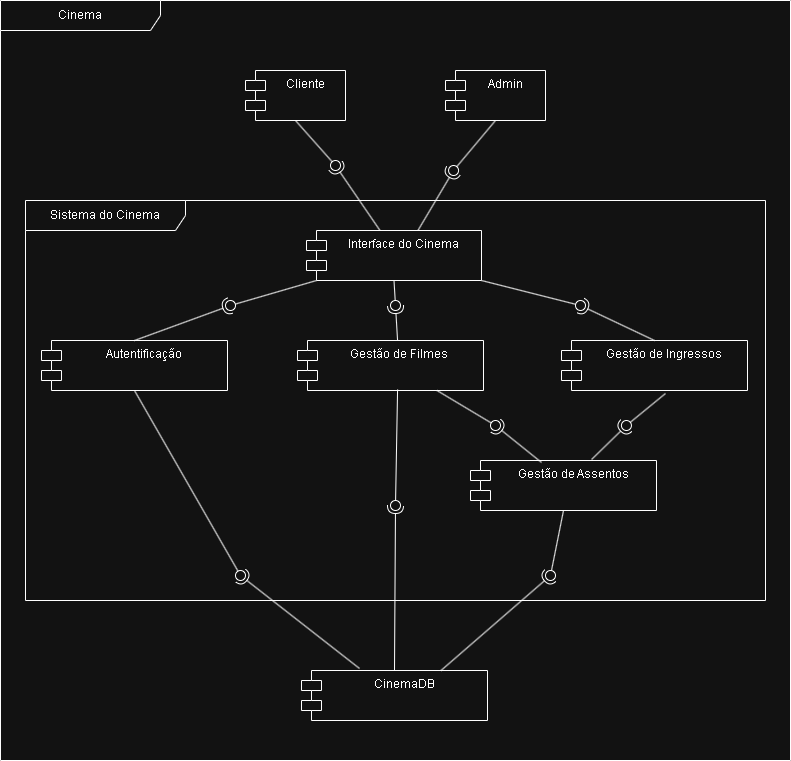

The diagram above was exported from draw.io. Its source (the exported page's mxGraphModel, read from the mxfile embedded in the PNG):
<mxGraphModel dx="1064" dy="796" grid="1" gridSize="10" guides="1" tooltips="1" connect="1" arrows="1" fold="1" page="1" pageScale="1" pageWidth="827" pageHeight="1169" math="0" shadow="0">
  <root>
    <mxCell id="0" />
    <mxCell id="1" parent="0" />
    <mxCell id="8hLAZdzkMH3KJjGjC5Kc-22" parent="1" style="shape=module;align=left;spacingLeft=20;align=center;verticalAlign=top;whiteSpace=wrap;html=1;" value="Cliente" vertex="1">
      <mxGeometry height="50" width="100" x="265" y="160" as="geometry" />
    </mxCell>
    <mxCell id="8hLAZdzkMH3KJjGjC5Kc-27" parent="1" style="shape=module;align=left;spacingLeft=20;align=center;verticalAlign=top;whiteSpace=wrap;html=1;" value="Admin" vertex="1">
      <mxGeometry height="50" width="100" x="465" y="160" as="geometry" />
    </mxCell>
    <mxCell id="8hLAZdzkMH3KJjGjC5Kc-31" parent="1" style="shape=umlFrame;whiteSpace=wrap;html=1;pointerEvents=0;recursiveResize=0;container=1;collapsible=0;width=160;" value="Sistema do Cinema" vertex="1">
      <mxGeometry height="400" width="740" x="45" y="290" as="geometry" />
    </mxCell>
    <mxCell id="8hLAZdzkMH3KJjGjC5Kc-19" parent="8hLAZdzkMH3KJjGjC5Kc-31" style="shape=module;align=left;spacingLeft=20;align=center;verticalAlign=top;whiteSpace=wrap;html=1;" value="Gestão de Filmes&amp;nbsp;" vertex="1">
      <mxGeometry height="50" width="186" x="272" y="140" as="geometry" />
    </mxCell>
    <mxCell id="8hLAZdzkMH3KJjGjC5Kc-24" parent="8hLAZdzkMH3KJjGjC5Kc-31" style="shape=module;align=left;spacingLeft=20;align=center;verticalAlign=top;whiteSpace=wrap;html=1;" value="Autentificação" vertex="1">
      <mxGeometry height="50" width="186" x="16" y="140" as="geometry" />
    </mxCell>
    <mxCell id="8hLAZdzkMH3KJjGjC5Kc-25" parent="8hLAZdzkMH3KJjGjC5Kc-31" style="shape=module;align=left;spacingLeft=20;align=center;verticalAlign=top;whiteSpace=wrap;html=1;" value="Gestão de Ingressos" vertex="1">
      <mxGeometry height="50" width="186" x="536" y="140" as="geometry" />
    </mxCell>
    <mxCell id="8hLAZdzkMH3KJjGjC5Kc-56" edge="1" parent="8hLAZdzkMH3KJjGjC5Kc-31" source="8hLAZdzkMH3KJjGjC5Kc-24" style="rounded=0;orthogonalLoop=1;jettySize=auto;html=1;endArrow=halfCircle;endFill=0;endSize=6;strokeWidth=1;sketch=0;exitX=0.5;exitY=0;exitDx=0;exitDy=0;" target="8hLAZdzkMH3KJjGjC5Kc-58" value="">
      <mxGeometry relative="1" as="geometry">
        <mxPoint x="225" y="105" as="sourcePoint" />
      </mxGeometry>
    </mxCell>
    <mxCell id="8hLAZdzkMH3KJjGjC5Kc-58" parent="8hLAZdzkMH3KJjGjC5Kc-31" style="ellipse;whiteSpace=wrap;html=1;align=center;aspect=fixed;fillColor=none;strokeColor=none;resizable=0;perimeter=centerPerimeter;rotatable=0;allowArrows=0;points=[];outlineConnect=1;" value="" vertex="1">
      <mxGeometry height="10" width="10" x="200" y="100" as="geometry" />
    </mxCell>
    <mxCell id="8hLAZdzkMH3KJjGjC5Kc-59" edge="1" parent="8hLAZdzkMH3KJjGjC5Kc-31" source="8hLAZdzkMH3KJjGjC5Kc-19" style="rounded=0;orthogonalLoop=1;jettySize=auto;html=1;endArrow=halfCircle;endFill=0;endSize=6;strokeWidth=1;sketch=0;exitX=0.538;exitY=0;exitDx=0;exitDy=0;exitPerimeter=0;" target="8hLAZdzkMH3KJjGjC5Kc-61" value="">
      <mxGeometry relative="1" as="geometry">
        <mxPoint x="390" y="105" as="sourcePoint" />
      </mxGeometry>
    </mxCell>
    <mxCell id="8hLAZdzkMH3KJjGjC5Kc-61" parent="8hLAZdzkMH3KJjGjC5Kc-31" style="ellipse;whiteSpace=wrap;html=1;align=center;aspect=fixed;fillColor=none;strokeColor=none;resizable=0;perimeter=centerPerimeter;rotatable=0;allowArrows=0;points=[];outlineConnect=1;" value="" vertex="1">
      <mxGeometry height="10" width="10" x="365" y="100" as="geometry" />
    </mxCell>
    <mxCell id="8hLAZdzkMH3KJjGjC5Kc-62" edge="1" parent="8hLAZdzkMH3KJjGjC5Kc-31" source="8hLAZdzkMH3KJjGjC5Kc-25" style="rounded=0;orthogonalLoop=1;jettySize=auto;html=1;endArrow=halfCircle;endFill=0;endSize=6;strokeWidth=1;sketch=0;exitX=0.5;exitY=0;exitDx=0;exitDy=0;" target="8hLAZdzkMH3KJjGjC5Kc-64" value="">
      <mxGeometry relative="1" as="geometry">
        <mxPoint x="575" y="105" as="sourcePoint" />
      </mxGeometry>
    </mxCell>
    <mxCell id="8hLAZdzkMH3KJjGjC5Kc-64" parent="8hLAZdzkMH3KJjGjC5Kc-31" style="ellipse;whiteSpace=wrap;html=1;align=center;aspect=fixed;fillColor=none;strokeColor=none;resizable=0;perimeter=centerPerimeter;rotatable=0;allowArrows=0;points=[];outlineConnect=1;" value="" vertex="1">
      <mxGeometry height="10" width="10" x="550" y="100" as="geometry" />
    </mxCell>
    <mxCell id="8hLAZdzkMH3KJjGjC5Kc-35" edge="1" parent="1" source="8hLAZdzkMH3KJjGjC5Kc-51" style="rounded=0;orthogonalLoop=1;jettySize=auto;html=1;endArrow=halfCircle;endFill=0;endSize=6;strokeWidth=1;sketch=0;exitX=0.42;exitY=0;exitDx=0;exitDy=0;exitPerimeter=0;" target="8hLAZdzkMH3KJjGjC5Kc-37" value="">
      <mxGeometry relative="1" as="geometry">
        <mxPoint x="280" y="115" as="sourcePoint" />
      </mxGeometry>
    </mxCell>
    <mxCell id="8hLAZdzkMH3KJjGjC5Kc-36" edge="1" parent="1" source="8hLAZdzkMH3KJjGjC5Kc-22" style="rounded=0;orthogonalLoop=1;jettySize=auto;html=1;endArrow=oval;endFill=0;sketch=0;sourcePerimeterSpacing=0;targetPerimeterSpacing=0;endSize=10;exitX=0.5;exitY=1;exitDx=0;exitDy=0;" target="8hLAZdzkMH3KJjGjC5Kc-37" value="">
      <mxGeometry relative="1" as="geometry">
        <mxPoint x="100" y="115" as="sourcePoint" />
      </mxGeometry>
    </mxCell>
    <mxCell id="8hLAZdzkMH3KJjGjC5Kc-37" parent="1" style="ellipse;whiteSpace=wrap;html=1;align=center;aspect=fixed;fillColor=none;strokeColor=none;resizable=0;perimeter=centerPerimeter;rotatable=0;allowArrows=0;points=[];outlineConnect=1;" value="" vertex="1">
      <mxGeometry height="10" width="10" x="350" y="250" as="geometry" />
    </mxCell>
    <mxCell id="8hLAZdzkMH3KJjGjC5Kc-45" edge="1" parent="1" source="8hLAZdzkMH3KJjGjC5Kc-51" style="rounded=0;orthogonalLoop=1;jettySize=auto;html=1;endArrow=halfCircle;endFill=0;endSize=6;strokeWidth=1;sketch=0;exitX=0.63;exitY=0.04;exitDx=0;exitDy=0;exitPerimeter=0;" value="">
      <mxGeometry relative="1" as="geometry">
        <mxPoint x="430" y="309.99999999999994" as="sourcePoint" />
        <mxPoint x="473.0599999999999" y="260" as="targetPoint" />
      </mxGeometry>
    </mxCell>
    <mxCell id="8hLAZdzkMH3KJjGjC5Kc-46" edge="1" parent="1" source="8hLAZdzkMH3KJjGjC5Kc-27" style="rounded=0;orthogonalLoop=1;jettySize=auto;html=1;endArrow=oval;endFill=0;sketch=0;sourcePerimeterSpacing=0;targetPerimeterSpacing=0;endSize=10;exitX=0.5;exitY=1;exitDx=0;exitDy=0;" value="">
      <mxGeometry relative="1" as="geometry">
        <mxPoint x="525.74" y="210.93" as="sourcePoint" />
        <mxPoint x="473.06" y="260" as="targetPoint" />
      </mxGeometry>
    </mxCell>
    <mxCell id="8hLAZdzkMH3KJjGjC5Kc-47" parent="1" style="ellipse;whiteSpace=wrap;html=1;align=center;aspect=fixed;fillColor=none;strokeColor=none;resizable=0;perimeter=centerPerimeter;rotatable=0;allowArrows=0;points=[];outlineConnect=1;" value="" vertex="1">
      <mxGeometry height="10" width="10" x="491.9" y="260.93" as="geometry" />
    </mxCell>
    <mxCell id="8hLAZdzkMH3KJjGjC5Kc-70" parent="1" style="shape=module;align=left;spacingLeft=20;align=center;verticalAlign=top;whiteSpace=wrap;html=1;" value="CinemaDB" vertex="1">
      <mxGeometry height="50" width="186" x="321" y="760" as="geometry" />
    </mxCell>
    <mxCell id="8hLAZdzkMH3KJjGjC5Kc-71" parent="1" style="shape=umlFrame;whiteSpace=wrap;html=1;pointerEvents=0;recursiveResize=0;container=1;collapsible=0;width=160;" value="Cinema" vertex="1">
      <mxGeometry height="760" width="790" x="20" y="90" as="geometry" />
    </mxCell>
    <mxCell id="8hLAZdzkMH3KJjGjC5Kc-80" parent="8hLAZdzkMH3KJjGjC5Kc-71" style="ellipse;whiteSpace=wrap;html=1;align=center;aspect=fixed;fillColor=none;strokeColor=none;resizable=0;perimeter=centerPerimeter;rotatable=0;allowArrows=0;points=[];outlineConnect=1;" value="" vertex="1">
      <mxGeometry height="10" width="10" x="545" y="570" as="geometry" />
    </mxCell>
    <mxCell id="8hLAZdzkMH3KJjGjC5Kc-77" parent="8hLAZdzkMH3KJjGjC5Kc-71" style="ellipse;whiteSpace=wrap;html=1;align=center;aspect=fixed;fillColor=none;strokeColor=none;resizable=0;perimeter=centerPerimeter;rotatable=0;allowArrows=0;points=[];outlineConnect=1;" value="" vertex="1">
      <mxGeometry height="10" width="10" x="390" y="500" as="geometry" />
    </mxCell>
    <mxCell id="8hLAZdzkMH3KJjGjC5Kc-84" parent="8hLAZdzkMH3KJjGjC5Kc-71" style="ellipse;whiteSpace=wrap;html=1;align=center;aspect=fixed;fillColor=none;strokeColor=none;resizable=0;perimeter=centerPerimeter;rotatable=0;allowArrows=0;points=[];outlineConnect=1;" value="" vertex="1">
      <mxGeometry height="10" width="10" x="235" y="570" as="geometry" />
    </mxCell>
    <mxCell id="8hLAZdzkMH3KJjGjC5Kc-26" parent="8hLAZdzkMH3KJjGjC5Kc-71" style="shape=module;align=left;spacingLeft=20;align=center;verticalAlign=top;whiteSpace=wrap;html=1;" value="Gestão de Assentos" vertex="1">
      <mxGeometry height="50" width="186" x="470" y="460" as="geometry" />
    </mxCell>
    <mxCell id="8hLAZdzkMH3KJjGjC5Kc-79" edge="1" parent="8hLAZdzkMH3KJjGjC5Kc-71" source="8hLAZdzkMH3KJjGjC5Kc-26" style="rounded=0;orthogonalLoop=1;jettySize=auto;html=1;endArrow=oval;endFill=0;sketch=0;sourcePerimeterSpacing=0;targetPerimeterSpacing=0;endSize=10;exitX=0.5;exitY=1;exitDx=0;exitDy=0;" target="8hLAZdzkMH3KJjGjC5Kc-80" value="">
      <mxGeometry relative="1" as="geometry">
        <mxPoint x="530" y="575" as="sourcePoint" />
      </mxGeometry>
    </mxCell>
    <mxCell id="8hLAZdzkMH3KJjGjC5Kc-51" parent="8hLAZdzkMH3KJjGjC5Kc-71" style="shape=module;align=left;spacingLeft=20;align=center;verticalAlign=top;whiteSpace=wrap;html=1;" value="Interface do Cinema" vertex="1">
      <mxGeometry height="50" width="175" x="306" y="230" as="geometry" />
    </mxCell>
    <mxCell id="8hLAZdzkMH3KJjGjC5Kc-74" parent="8hLAZdzkMH3KJjGjC5Kc-71" style="ellipse;whiteSpace=wrap;html=1;align=center;aspect=fixed;fillColor=none;strokeColor=none;resizable=0;perimeter=centerPerimeter;rotatable=0;allowArrows=0;points=[];outlineConnect=1;" value="" vertex="1">
      <mxGeometry height="10" width="10" x="620.93" y="420" as="geometry" />
    </mxCell>
    <mxCell id="8hLAZdzkMH3KJjGjC5Kc-72" edge="1" parent="8hLAZdzkMH3KJjGjC5Kc-71" source="8hLAZdzkMH3KJjGjC5Kc-26" style="rounded=0;orthogonalLoop=1;jettySize=auto;html=1;endArrow=halfCircle;endFill=0;endSize=6;strokeWidth=1;sketch=0;exitX=0.651;exitY=-0.02;exitDx=0;exitDy=0;exitPerimeter=0;" target="8hLAZdzkMH3KJjGjC5Kc-74" value="">
      <mxGeometry relative="1" as="geometry">
        <mxPoint x="544.9979999999999" y="458" as="sourcePoint" />
      </mxGeometry>
    </mxCell>
    <mxCell id="8hLAZdzkMH3KJjGjC5Kc-86" edge="1" parent="8hLAZdzkMH3KJjGjC5Kc-71" source="8hLAZdzkMH3KJjGjC5Kc-26" style="rounded=0;orthogonalLoop=1;jettySize=auto;html=1;endArrow=halfCircle;endFill=0;endSize=6;strokeWidth=1;sketch=0;exitX=0.382;exitY=0.04;exitDx=0;exitDy=0;exitPerimeter=0;" target="8hLAZdzkMH3KJjGjC5Kc-88" value="">
      <mxGeometry relative="1" as="geometry">
        <mxPoint x="515" y="425" as="sourcePoint" />
      </mxGeometry>
    </mxCell>
    <mxCell id="8hLAZdzkMH3KJjGjC5Kc-88" parent="8hLAZdzkMH3KJjGjC5Kc-71" style="ellipse;whiteSpace=wrap;html=1;align=center;aspect=fixed;fillColor=none;strokeColor=none;resizable=0;perimeter=centerPerimeter;rotatable=0;allowArrows=0;points=[];outlineConnect=1;" value="" vertex="1">
      <mxGeometry height="10" width="10" x="490" y="420" as="geometry" />
    </mxCell>
    <mxCell id="8hLAZdzkMH3KJjGjC5Kc-75" edge="1" parent="1" source="8hLAZdzkMH3KJjGjC5Kc-70" style="rounded=0;orthogonalLoop=1;jettySize=auto;html=1;endArrow=halfCircle;endFill=0;endSize=6;strokeWidth=1;sketch=0;exitX=0.5;exitY=0;exitDx=0;exitDy=0;" target="8hLAZdzkMH3KJjGjC5Kc-77" value="">
      <mxGeometry relative="1" as="geometry">
        <mxPoint x="500" y="465" as="sourcePoint" />
      </mxGeometry>
    </mxCell>
    <mxCell id="8hLAZdzkMH3KJjGjC5Kc-76" edge="1" parent="1" source="8hLAZdzkMH3KJjGjC5Kc-19" style="rounded=0;orthogonalLoop=1;jettySize=auto;html=1;endArrow=oval;endFill=0;sketch=0;sourcePerimeterSpacing=0;targetPerimeterSpacing=0;endSize=10;exitX=0.538;exitY=0.98;exitDx=0;exitDy=0;exitPerimeter=0;" target="8hLAZdzkMH3KJjGjC5Kc-77" value="">
      <mxGeometry relative="1" as="geometry">
        <mxPoint x="460" y="465" as="sourcePoint" />
      </mxGeometry>
    </mxCell>
    <mxCell id="8hLAZdzkMH3KJjGjC5Kc-78" edge="1" parent="1" source="8hLAZdzkMH3KJjGjC5Kc-70" style="rounded=0;orthogonalLoop=1;jettySize=auto;html=1;endArrow=halfCircle;endFill=0;endSize=6;strokeWidth=1;sketch=0;exitX=0.75;exitY=0;exitDx=0;exitDy=0;" target="8hLAZdzkMH3KJjGjC5Kc-80" value="">
      <mxGeometry relative="1" as="geometry">
        <mxPoint x="590" y="665" as="sourcePoint" />
      </mxGeometry>
    </mxCell>
    <mxCell id="8hLAZdzkMH3KJjGjC5Kc-83" edge="1" parent="1" source="8hLAZdzkMH3KJjGjC5Kc-24" style="rounded=0;orthogonalLoop=1;jettySize=auto;html=1;endArrow=oval;endFill=0;sketch=0;sourcePerimeterSpacing=0;targetPerimeterSpacing=0;endSize=10;exitX=0.5;exitY=1;exitDx=0;exitDy=0;" target="8hLAZdzkMH3KJjGjC5Kc-84" value="">
      <mxGeometry relative="1" as="geometry">
        <mxPoint x="240" y="665" as="sourcePoint" />
      </mxGeometry>
    </mxCell>
    <mxCell id="8hLAZdzkMH3KJjGjC5Kc-82" edge="1" parent="1" source="8hLAZdzkMH3KJjGjC5Kc-70" style="rounded=0;orthogonalLoop=1;jettySize=auto;html=1;endArrow=halfCircle;endFill=0;endSize=6;strokeWidth=1;sketch=0;exitX=0.312;exitY=-0.04;exitDx=0;exitDy=0;exitPerimeter=0;" target="8hLAZdzkMH3KJjGjC5Kc-84" value="">
      <mxGeometry relative="1" as="geometry">
        <mxPoint x="280" y="665" as="sourcePoint" />
      </mxGeometry>
    </mxCell>
    <mxCell id="8hLAZdzkMH3KJjGjC5Kc-57" edge="1" parent="1" source="8hLAZdzkMH3KJjGjC5Kc-51" style="rounded=0;orthogonalLoop=1;jettySize=auto;html=1;endArrow=oval;endFill=0;sketch=0;sourcePerimeterSpacing=0;targetPerimeterSpacing=0;endSize=10;exitX=0;exitY=1;exitDx=10;exitDy=0;exitPerimeter=0;" target="8hLAZdzkMH3KJjGjC5Kc-58" value="">
      <mxGeometry relative="1" as="geometry">
        <mxPoint x="230" y="395" as="sourcePoint" />
      </mxGeometry>
    </mxCell>
    <mxCell id="8hLAZdzkMH3KJjGjC5Kc-60" edge="1" parent="1" source="8hLAZdzkMH3KJjGjC5Kc-51" style="rounded=0;orthogonalLoop=1;jettySize=auto;html=1;endArrow=oval;endFill=0;sketch=0;sourcePerimeterSpacing=0;targetPerimeterSpacing=0;endSize=10;exitX=0.5;exitY=1;exitDx=0;exitDy=0;" target="8hLAZdzkMH3KJjGjC5Kc-61" value="">
      <mxGeometry relative="1" as="geometry">
        <mxPoint x="395" y="395" as="sourcePoint" />
      </mxGeometry>
    </mxCell>
    <mxCell id="8hLAZdzkMH3KJjGjC5Kc-63" edge="1" parent="1" source="8hLAZdzkMH3KJjGjC5Kc-51" style="rounded=0;orthogonalLoop=1;jettySize=auto;html=1;endArrow=oval;endFill=0;sketch=0;sourcePerimeterSpacing=0;targetPerimeterSpacing=0;endSize=10;exitX=1;exitY=1;exitDx=0;exitDy=0;" target="8hLAZdzkMH3KJjGjC5Kc-64" value="">
      <mxGeometry relative="1" as="geometry">
        <mxPoint x="580" y="395" as="sourcePoint" />
      </mxGeometry>
    </mxCell>
    <mxCell id="8hLAZdzkMH3KJjGjC5Kc-73" edge="1" parent="1" source="8hLAZdzkMH3KJjGjC5Kc-25" style="rounded=0;orthogonalLoop=1;jettySize=auto;html=1;endArrow=oval;endFill=0;sketch=0;sourcePerimeterSpacing=0;targetPerimeterSpacing=0;endSize=10;exitX=0.559;exitY=1.06;exitDx=0;exitDy=0;exitPerimeter=0;" target="8hLAZdzkMH3KJjGjC5Kc-74" value="">
      <mxGeometry relative="1" as="geometry">
        <mxPoint x="639.93" y="480" as="sourcePoint" />
      </mxGeometry>
    </mxCell>
    <mxCell id="8hLAZdzkMH3KJjGjC5Kc-87" edge="1" parent="1" source="8hLAZdzkMH3KJjGjC5Kc-19" style="rounded=0;orthogonalLoop=1;jettySize=auto;html=1;endArrow=oval;endFill=0;sketch=0;sourcePerimeterSpacing=0;targetPerimeterSpacing=0;endSize=10;exitX=0.75;exitY=1;exitDx=0;exitDy=0;" target="8hLAZdzkMH3KJjGjC5Kc-88" value="">
      <mxGeometry relative="1" as="geometry">
        <mxPoint x="495" y="515" as="sourcePoint" />
      </mxGeometry>
    </mxCell>
  </root>
</mxGraphModel>